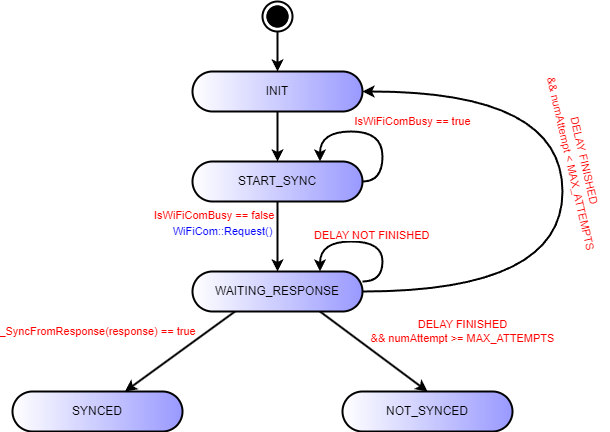

The diagram above was exported from draw.io. Its source (the exported page's mxGraphModel, read from the mxfile embedded in the PNG):
<mxGraphModel dx="989" dy="582" grid="1" gridSize="10" guides="1" tooltips="1" connect="1" arrows="1" fold="1" page="1" pageScale="1" pageWidth="827" pageHeight="1169" math="0" shadow="0">
  <root>
    <mxCell id="0" />
    <mxCell id="1" parent="0" />
    <mxCell id="RZbZOBOnl1IEJwrXv8ga-91" style="edgeStyle=orthogonalEdgeStyle;rounded=0;orthogonalLoop=1;jettySize=auto;html=1;exitX=0.5;exitY=1;exitDx=0;exitDy=0;entryX=0.5;entryY=0;entryDx=0;entryDy=0;strokeWidth=2;" edge="1" parent="1" source="RZbZOBOnl1IEJwrXv8ga-52" target="RZbZOBOnl1IEJwrXv8ga-84">
      <mxGeometry relative="1" as="geometry" />
    </mxCell>
    <mxCell id="RZbZOBOnl1IEJwrXv8ga-52" value="" style="ellipse;shape=doubleEllipse;html=1;dashed=0;whiteSpace=wrap;aspect=fixed;strokeWidth=2;" vertex="1" parent="1">
      <mxGeometry x="390" y="50" width="30" height="30" as="geometry" />
    </mxCell>
    <mxCell id="RZbZOBOnl1IEJwrXv8ga-53" value="" style="ellipse;whiteSpace=wrap;html=1;aspect=fixed;fillColor=#000000;strokeWidth=2;" vertex="1" parent="1">
      <mxGeometry x="395" y="55" width="20" height="20" as="geometry" />
    </mxCell>
    <mxCell id="RZbZOBOnl1IEJwrXv8ga-92" style="edgeStyle=orthogonalEdgeStyle;rounded=0;orthogonalLoop=1;jettySize=auto;html=1;exitX=0.5;exitY=1;exitDx=0;exitDy=0;entryX=0.5;entryY=0;entryDx=0;entryDy=0;strokeWidth=2;" edge="1" parent="1" source="RZbZOBOnl1IEJwrXv8ga-84" target="RZbZOBOnl1IEJwrXv8ga-88">
      <mxGeometry relative="1" as="geometry" />
    </mxCell>
    <mxCell id="RZbZOBOnl1IEJwrXv8ga-84" value="INIT" style="rounded=1;whiteSpace=wrap;html=1;arcSize=50;strokeWidth=2;gradientColor=#9999FF;gradientDirection=east;" vertex="1" parent="1">
      <mxGeometry x="320" y="120" width="170" height="40" as="geometry" />
    </mxCell>
    <mxCell id="RZbZOBOnl1IEJwrXv8ga-85" value="NOT_SYNCED" style="rounded=1;whiteSpace=wrap;html=1;arcSize=50;strokeWidth=2;gradientColor=#9999FF;gradientDirection=east;" vertex="1" parent="1">
      <mxGeometry x="470" y="440" width="170" height="40" as="geometry" />
    </mxCell>
    <mxCell id="RZbZOBOnl1IEJwrXv8ga-86" value="SYNCED" style="rounded=1;whiteSpace=wrap;html=1;arcSize=50;strokeWidth=2;gradientColor=#9999FF;gradientDirection=east;" vertex="1" parent="1">
      <mxGeometry x="140" y="440" width="170" height="40" as="geometry" />
    </mxCell>
    <mxCell id="RZbZOBOnl1IEJwrXv8ga-97" style="edgeStyle=orthogonalEdgeStyle;rounded=0;orthogonalLoop=1;jettySize=auto;html=1;exitX=1;exitY=0.5;exitDx=0;exitDy=0;entryX=1;entryY=0.5;entryDx=0;entryDy=0;curved=1;strokeWidth=2;" edge="1" parent="1" source="RZbZOBOnl1IEJwrXv8ga-87" target="RZbZOBOnl1IEJwrXv8ga-84">
      <mxGeometry relative="1" as="geometry">
        <Array as="points">
          <mxPoint x="690" y="340" />
          <mxPoint x="690" y="140" />
        </Array>
      </mxGeometry>
    </mxCell>
    <mxCell id="RZbZOBOnl1IEJwrXv8ga-99" style="rounded=0;orthogonalLoop=1;jettySize=auto;html=1;exitX=0.75;exitY=1;exitDx=0;exitDy=0;entryX=0.5;entryY=0;entryDx=0;entryDy=0;strokeWidth=2;" edge="1" parent="1" source="RZbZOBOnl1IEJwrXv8ga-87" target="RZbZOBOnl1IEJwrXv8ga-85">
      <mxGeometry relative="1" as="geometry" />
    </mxCell>
    <mxCell id="RZbZOBOnl1IEJwrXv8ga-100" style="rounded=0;orthogonalLoop=1;jettySize=auto;html=1;exitX=0.25;exitY=1;exitDx=0;exitDy=0;strokeWidth=2;" edge="1" parent="1" source="RZbZOBOnl1IEJwrXv8ga-87" target="RZbZOBOnl1IEJwrXv8ga-86">
      <mxGeometry relative="1" as="geometry" />
    </mxCell>
    <mxCell id="RZbZOBOnl1IEJwrXv8ga-87" value="WAITING_RESPONSE" style="rounded=1;whiteSpace=wrap;html=1;arcSize=50;strokeWidth=2;gradientColor=#9999FF;gradientDirection=east;" vertex="1" parent="1">
      <mxGeometry x="320" y="320" width="170" height="40" as="geometry" />
    </mxCell>
    <mxCell id="RZbZOBOnl1IEJwrXv8ga-95" style="edgeStyle=orthogonalEdgeStyle;rounded=0;orthogonalLoop=1;jettySize=auto;html=1;exitX=0.5;exitY=1;exitDx=0;exitDy=0;entryX=0.5;entryY=0;entryDx=0;entryDy=0;strokeWidth=2;" edge="1" parent="1" source="RZbZOBOnl1IEJwrXv8ga-88" target="RZbZOBOnl1IEJwrXv8ga-87">
      <mxGeometry relative="1" as="geometry" />
    </mxCell>
    <mxCell id="RZbZOBOnl1IEJwrXv8ga-88" value="START_SYNC" style="rounded=1;whiteSpace=wrap;html=1;arcSize=50;strokeWidth=2;gradientColor=#9999FF;gradientDirection=east;" vertex="1" parent="1">
      <mxGeometry x="320" y="210" width="170" height="40" as="geometry" />
    </mxCell>
    <mxCell id="RZbZOBOnl1IEJwrXv8ga-93" style="edgeStyle=orthogonalEdgeStyle;rounded=0;orthogonalLoop=1;jettySize=auto;html=1;exitX=1;exitY=0.5;exitDx=0;exitDy=0;entryX=0.75;entryY=0;entryDx=0;entryDy=0;curved=1;strokeWidth=2;" edge="1" parent="1" source="RZbZOBOnl1IEJwrXv8ga-88" target="RZbZOBOnl1IEJwrXv8ga-88">
      <mxGeometry relative="1" as="geometry">
        <Array as="points">
          <mxPoint x="510" y="230" />
          <mxPoint x="510" y="180" />
          <mxPoint x="448" y="180" />
        </Array>
      </mxGeometry>
    </mxCell>
    <mxCell id="RZbZOBOnl1IEJwrXv8ga-94" value="&lt;font color=&quot;#ff0000&quot;&gt;IsWiFiComBusy == true&lt;/font&gt;" style="edgeLabel;html=1;align=center;verticalAlign=middle;resizable=0;points=[];" vertex="1" connectable="0" parent="1">
      <mxGeometry x="540" y="169.99638659319214" as="geometry" />
    </mxCell>
    <mxCell id="RZbZOBOnl1IEJwrXv8ga-96" value="&lt;font color=&quot;#0000ff&quot;&gt;WiFiCom::Request()&lt;/font&gt;" style="edgeLabel;html=1;align=center;verticalAlign=middle;resizable=0;points=[];fontColor=#FF0000;" vertex="1" connectable="0" parent="1">
      <mxGeometry x="350.00000000000045" y="280.00000000000034" as="geometry" />
    </mxCell>
    <mxCell id="RZbZOBOnl1IEJwrXv8ga-98" value="&lt;font color=&quot;#ff0000&quot;&gt;DELAY FINISHED&lt;br&gt;&amp;amp;&amp;amp; numAttempt &amp;lt; MAX_ATTEMPTS&lt;br&gt;&lt;/font&gt;" style="edgeLabel;html=1;align=center;verticalAlign=middle;resizable=0;points=[];rotation=77;" vertex="1" connectable="0" parent="1">
      <mxGeometry x="705" y="209.99638659319214" as="geometry" />
    </mxCell>
    <mxCell id="RZbZOBOnl1IEJwrXv8ga-101" value="&lt;font color=&quot;#ff0000&quot;&gt;DELAY FINISHED&lt;br&gt;&amp;amp;&amp;amp; numAttempt &amp;gt;= MAX_ATTEMPTS&lt;br&gt;&lt;/font&gt;" style="edgeLabel;html=1;align=center;verticalAlign=middle;resizable=0;points=[];rotation=0;" vertex="1" connectable="0" parent="1">
      <mxGeometry x="590" y="379.99638659319214" as="geometry" />
    </mxCell>
    <mxCell id="RZbZOBOnl1IEJwrXv8ga-102" style="edgeStyle=orthogonalEdgeStyle;rounded=0;orthogonalLoop=1;jettySize=auto;html=1;exitX=1;exitY=0.25;exitDx=0;exitDy=0;entryX=0.75;entryY=0;entryDx=0;entryDy=0;curved=1;strokeWidth=2;" edge="1" parent="1" source="RZbZOBOnl1IEJwrXv8ga-87" target="RZbZOBOnl1IEJwrXv8ga-87">
      <mxGeometry relative="1" as="geometry">
        <Array as="points">
          <mxPoint x="510" y="330" />
          <mxPoint x="510" y="290" />
          <mxPoint x="448" y="290" />
        </Array>
      </mxGeometry>
    </mxCell>
    <mxCell id="RZbZOBOnl1IEJwrXv8ga-103" value="&lt;span style=&quot;color: rgb(255, 0, 0); font-family: Helvetica; font-size: 11px; font-style: normal; font-variant-ligatures: normal; font-variant-caps: normal; font-weight: 400; letter-spacing: normal; orphans: 2; text-align: center; text-indent: 0px; text-transform: none; widows: 2; word-spacing: 0px; -webkit-text-stroke-width: 0px; background-color: rgb(255, 255, 255); text-decoration-thickness: initial; text-decoration-style: initial; text-decoration-color: initial; float: none; display: inline !important;&quot;&gt;DELAY NOT FINISHED&lt;/span&gt;" style="text;whiteSpace=wrap;html=1;" vertex="1" parent="1">
      <mxGeometry x="440" y="270" width="120" height="40" as="geometry" />
    </mxCell>
    <mxCell id="RZbZOBOnl1IEJwrXv8ga-104" value="&lt;span style=&quot;color: rgb(255, 0, 0); font-family: Helvetica; font-size: 11px; font-style: normal; font-variant-ligatures: normal; font-variant-caps: normal; font-weight: 400; letter-spacing: normal; orphans: 2; text-align: center; text-indent: 0px; text-transform: none; widows: 2; word-spacing: 0px; -webkit-text-stroke-width: 0px; background-color: rgb(255, 255, 255); text-decoration-thickness: initial; text-decoration-style: initial; text-decoration-color: initial; float: none; display: inline !important;&quot;&gt;IsWiFiComBusy == false&lt;/span&gt;" style="text;whiteSpace=wrap;html=1;" vertex="1" parent="1">
      <mxGeometry x="280" y="250" width="150" height="40" as="geometry" />
    </mxCell>
    <mxCell id="RZbZOBOnl1IEJwrXv8ga-105" value="&lt;font color=&quot;#ff0000&quot;&gt;_SyncFromResponse(response) == true&lt;br&gt;&lt;/font&gt;" style="edgeLabel;html=1;align=center;verticalAlign=middle;resizable=0;points=[];rotation=0;" vertex="1" connectable="0" parent="1">
      <mxGeometry x="225" y="379.99638659319214" as="geometry" />
    </mxCell>
  </root>
</mxGraphModel>